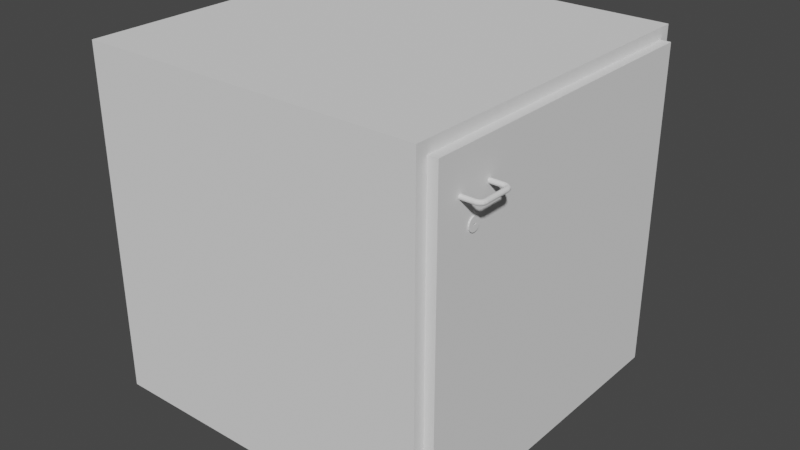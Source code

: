 # Source: Armario_cidos_bases.blend  (saved by Blender 2.90.8; exported with 4.5.12 LTS)
import bpy
from mathutils import Matrix  # noqa: F401  (used for matrix-valued properties, if any)

bpy.ops.wm.read_factory_settings(use_empty=True)
scene = bpy.context.scene
scene.name = 'Scene'

# ---- collections
col_collection = bpy.data.collections.new('Collection'); scene.collection.children.link(col_collection)

# ---- world
world_world = bpy.data.worlds.new('World'); scene.world = world_world
world_world.use_nodes = True; world_world.node_tree.nodes.clear()
_N = world_world.node_tree.nodes; _L = world_world.node_tree.links
n0 = _N.new('ShaderNodeOutputWorld'); n0.name = 'World Output'; n0.location = (300, 300)
n1 = _N.new('ShaderNodeBackground'); n1.name = 'Background'; n1.location = (10, 300)
n1.inputs[0].default_value = (0.05088, 0.05088, 0.05088, 1.0)
_L.new(n1.outputs[0], n0.inputs[0])
n0.is_active_output = True
world_world.color = (0.05088, 0.05088, 0.05088)
world_world.use_sun_shadow = False
world_world.sun_shadow_jitter_overblur = 0.0

# ---- meshes
me_cube_001 = bpy.data.meshes.new('Cube.001')
me_cube_001.from_pydata([(-0.375, -0.375, 0.0), (0.342, -0.35, 0.025), (-0.35, -0.35, 0.025), (0.342, -0.35, 0.725), (-0.375, -0.375, 0.75), (0.342, 0.35, 0.025), (-0.35, -0.35, 0.725), (0.342, 0.35, 0.725), (-0.375, 0.375, 0.0), (-0.35, 0.35, 0.025), (-0.375, 0.375, 0.75), (-0.35, 0.35, 0.725), (0.375, -0.375, 0.0), (0.35, -0.35, 0.025), (0.375, -0.375, 0.75), (0.35, -0.35, 0.725), (0.375, 0.375, 0.0), (0.35, 0.35, 0.025), (0.375, 0.375, 0.75), (0.35, 0.35, 0.725), (-0.3518, 0.3518, 0.0), (-0.3518, -0.3518, 0.0), (0.3518, 0.3518, 0.0), (0.3518, -0.3518, 0.0), (0.375, 0.35, 0.025), (0.375, -0.35, 0.725), (0.375, 0.35, 0.725), (0.375, -0.35, 0.025)], [], [(0, 4, 10, 8), (8, 10, 18, 16), (12, 14, 4, 0), (18, 10, 4, 14), (8, 16, 22, 20), (16, 12, 23, 22), (0, 8, 20, 21), (12, 0, 21, 23), (22, 23, 21, 20), (16, 18, 14, 12, 27, 25, 26, 24), (27, 12, 16, 24), (2, 9, 11, 6), (7, 11, 9, 5), (5, 17, 19, 7), (2, 6, 3, 1), (13, 1, 3, 15), (5, 9, 2, 1), (13, 17, 5, 1), (6, 11, 7, 3), (7, 19, 15, 3), (24, 26, 19, 17), (15, 25, 27, 13), (24, 17, 13, 27), (19, 26, 25, 15)])
_uv = me_cube_001.uv_layers.new(name='UVMap')
_uv.uv.foreach_set('vector', [0.375, 0.0, 0.625, 0.0, 0.625, 0.25, 0.375, 0.25, 0.375, 0.25, 0.625, 0.25, 0.625, 0.5, 0.375, 0.5, 0.375, 0.75, 0.625, 0.75, 0.625, 1.0, 0.375, 1.0, 0.625, 0.5, 0.875, 0.5, 0.875, 0.75, 0.625, 0.75, 0.375, 0.25, 0.375, 0.5, 0.375, 0.5, 0.375, 0.25, 0.375, 0.5, 0.375, 0.75, 0.375, 0.75, 0.375, 0.5, 0.375, 0.0, 0.375, 0.25, 0.375, 0.25, 0.375, 0.0, 0.375, 0.75, 0.375, 1.0, 0.375, 1.0, 0.375, 0.75, 0.375, 0.5, 0.375, 0.75, 0.375, 1.0, 0.375, 0.25, 0.375, 0.5, 0.625, 0.5, 0.625, 0.75, 0.375, 0.75, 0.3833, 0.7417, 0.6167, 0.7417, 0.6167, 0.5083, 0.3833, 0.5083, 0.3833, 0.7417, 0.375, 0.75, 0.375, 0.5, 0.3833, 0.5083, 0.375, 0.0, 0.375, 0.25, 0.625, 0.25, 0.625, 0.0, 0.625, 0.4971, 0.625, 0.25, 0.375, 0.25, 0.375, 0.4971, 0.375, 0.4971, 0.375, 0.5, 0.625, 0.5, 0.625, 0.4971, 0.375, 1.0, 0.625, 1.0, 0.625, 0.7529, 0.375, 0.7529, 0.375, 0.75, 0.375, 0.7529, 0.625, 0.7529, 0.625, 0.75, 0.3721, 0.5, 0.125, 0.5, 0.125, 0.75, 0.3721, 0.75, 0.375, 0.75, 0.375, 0.5, 0.3721, 0.5, 0.3721, 0.75, 0.875, 0.75, 0.875, 0.5, 0.6279, 0.5, 0.6279, 0.75, 0.6279, 0.5, 0.625, 0.5, 0.625, 0.75, 0.6279, 0.75, 0.375, 0.4189, 0.625, 0.4189, 0.625, 0.291, 0.375, 0.291, 0.625, 0.959, 0.625, 0.8311, 0.375, 0.8311, 0.375, 0.959, 0.2939, 0.5, 0.166, 0.5, 0.166, 0.75, 0.2939, 0.75, 0.834, 0.5, 0.7061, 0.5, 0.7061, 0.75, 0.834, 0.75])
me_cube_001.use_mirror_x = True
me_cube_001.update()
me_cube_002 = bpy.data.meshes.new('Cube.002')
me_cube_002.from_pydata([(-0.35, -0.35, -0.35), (-0.35, -0.35, 0.35), (-0.35, 0.35, -0.35), (-0.35, 0.35, 0.35), (0.35, -0.35, -0.35), (0.35, -0.35, 0.35), (0.35, 0.35, -0.35), (0.35, 0.35, 0.35)], [], [(0, 1, 3, 2), (2, 3, 7, 6), (6, 7, 5, 4), (4, 5, 1, 0), (2, 6, 4, 0), (7, 3, 1, 5)])
_uv = me_cube_002.uv_layers.new(name='UVMap')
_uv.uv.foreach_set('vector', [0.375, 0.0, 0.625, 0.0, 0.625, 0.25, 0.375, 0.25, 0.375, 0.25, 0.625, 0.25, 0.625, 0.5, 0.375, 0.5, 0.375, 0.5, 0.625, 0.5, 0.625, 0.75, 0.375, 0.75, 0.375, 0.75, 0.625, 0.75, 0.625, 1.0, 0.375, 1.0, 0.125, 0.5, 0.375, 0.5, 0.375, 0.75, 0.125, 0.75, 0.625, 0.5, 0.875, 0.5, 0.875, 0.75, 0.625, 0.75])
me_cube_002.use_mirror_x = True
me_cube_002.update()
me_plane_001 = bpy.data.meshes.new('Plane.001')
me_plane_001.from_pydata([(-0.00433, 0.07276, 6.538e-10), (-0.0025, 0.07093, 3.775e-10), (-2.007e-09, 0.07026, 3.36e-16), (0.0025, 0.07093, -3.775e-10), (0.00433, 0.07276, -6.538e-10), (0.005, 0.07526, -7.55e-10), (0.00433, 0.07776, -6.538e-10), (0.0025, 0.07959, -3.775e-10), (4.55e-09, 0.08026, -7.2e-16), (-0.0025, 0.07959, 3.775e-10), (-0.00433, 0.07776, 6.538e-10), (-0.005, 0.07526, 7.55e-10), (-0.00433, 0.07278, 0.02861), (-0.0025, 0.07096, 0.02837), (1.289e-10, 0.0703, 0.02829), (0.0025, 0.07096, 0.02837), (0.00433, 0.07278, 0.02861), (0.005, 0.07526, 0.02894), (0.00433, 0.07774, 0.02927), (0.0025, 0.07955, 0.02951), (6.784e-09, 0.08021, 0.02959), (-0.0025, 0.07955, 0.02951), (-0.00433, 0.07774, 0.02927), (-0.005, 0.07526, 0.02894), (-0.00433, 0.07171, 0.03283), (-0.0025, 0.07013, 0.03191), (3.775e-10, 0.06955, 0.03158), (0.0025, 0.07013, 0.03191), (0.00433, 0.07171, 0.03283), (0.005, 0.07388, 0.03408), (0.00433, 0.07605, 0.03533), (0.0025, 0.07763, 0.03624), (7.311e-09, 0.07821, 0.03658), (-0.0025, 0.07763, 0.03624), (-0.00433, 0.07605, 0.03533), (-0.005, 0.07388, 0.03408), (-0.00433, 0.06887, 0.03568), (-0.0025, 0.06795, 0.03409), (5.233e-10, 0.06762, 0.03351), (0.0025, 0.06795, 0.03409), (0.00433, 0.06887, 0.03568), (0.005, 0.07012, 0.03784), (0.00433, 0.07137, 0.04001), (0.0025, 0.07228, 0.04159), (7.734e-09, 0.07262, 0.04217), (-0.0025, 0.07228, 0.04159), (-0.00433, 0.07137, 0.04001), (-0.005, 0.07012, 0.03784), (-0.00433, 0.06465, 0.03674), (-0.0025, 0.06441, 0.03493), (5.8e-10, 0.06433, 0.03426), (0.0025, 0.06441, 0.03493), (0.00433, 0.06465, 0.03674), (0.005, 0.06498, 0.03922), (0.00433, 0.0653, 0.0417), (0.0025, 0.06554, 0.04351), (7.885e-09, 0.06563, 0.04418), (-0.0025, 0.06554, 0.04351), (-0.00433, 0.0653, 0.0417), (-0.005, 0.06498, 0.03922), (-0.00433, 0.0106, 0.03674), (-0.0025, 0.01084, 0.03493), (5.8e-10, 0.01093, 0.03426), (0.0025, 0.01084, 0.03493), (0.00433, 0.0106, 0.03674), (0.005, 0.01028, 0.03922), (0.00433, 0.009952, 0.0417), (0.0025, 0.009713, 0.04351), (7.885e-09, 0.009626, 0.04418), (-0.0025, 0.009713, 0.04351), (-0.00433, 0.009952, 0.0417), (-0.005, 0.01028, 0.03922), (-0.00433, 0.006389, 0.03568), (-0.0025, 0.007304, 0.03409), (5.233e-10, 0.007639, 0.03351), (0.0025, 0.007304, 0.03409), (0.00433, 0.006389, 0.03568), (0.005, 0.005139, 0.03784), (0.00433, 0.003889, 0.04001), (0.0025, 0.002974, 0.04159), (7.734e-09, 0.002639, 0.04217), (-0.0025, 0.002974, 0.04159), (-0.00433, 0.003889, 0.04001), (-0.005, 0.005139, 0.03784), (-0.00433, 0.003542, 0.03283), (-0.0025, 0.005127, 0.03191), (3.775e-10, 0.005707, 0.03158), (0.0025, 0.005127, 0.03191), (0.00433, 0.003542, 0.03283), (0.005, 0.001377, 0.03408), (0.00433, -0.000788, 0.03533), (0.0025, -0.002373, 0.03624), (7.311e-09, -0.002953, 0.03658), (-0.0025, -0.002373, 0.03624), (-0.00433, -0.000788, 0.03533), (-0.005, 0.001377, 0.03408), (-0.00433, 0.002479, 0.02861), (-0.0025, 0.004293, 0.02837), (1.289e-10, 0.004957, 0.02829), (0.0025, 0.004293, 0.02837), (0.00433, 0.002479, 0.02861), (0.005, 3.595e-09, 0.02894), (0.00433, -0.002479, 0.02927), (0.0025, -0.004293, 0.02951), (6.784e-09, -0.004957, 0.02959), (-0.0025, -0.004293, 0.02951), (-0.00433, -0.002479, 0.02927), (-0.005, -4.343e-09, 0.02894), (-0.00433, 0.0025, -1.118e-10), (-0.0025, 0.00433, -1.936e-10), (-2.007e-09, 0.005, -2.235e-10), (0.0025, 0.00433, -1.936e-10), (0.00433, 0.0025, -1.118e-10), (0.005, 3.576e-09, -3.073e-16), (0.00433, -0.0025, 1.118e-10), (0.0025, -0.00433, 1.936e-10), (4.55e-09, -0.005, 2.235e-10), (-0.0025, -0.00433, 1.936e-10), (-0.00433, -0.0025, 1.118e-10), (-0.005, -4.331e-09, 3.411e-16)], [], [(0, 12, 23, 11), (1, 13, 12, 0), (2, 14, 13, 1), (3, 15, 14, 2), (4, 16, 15, 3), (5, 17, 16, 4), (6, 18, 17, 5), (7, 19, 18, 6), (8, 20, 19, 7), (9, 21, 20, 8), (10, 22, 21, 9), (11, 23, 22, 10), (12, 24, 35, 23), (13, 25, 24, 12), (14, 26, 25, 13), (15, 27, 26, 14), (16, 28, 27, 15), (17, 29, 28, 16), (18, 30, 29, 17), (19, 31, 30, 18), (20, 32, 31, 19), (21, 33, 32, 20), (22, 34, 33, 21), (23, 35, 34, 22), (24, 36, 47, 35), (25, 37, 36, 24), (26, 38, 37, 25), (27, 39, 38, 26), (28, 40, 39, 27), (29, 41, 40, 28), (30, 42, 41, 29), (31, 43, 42, 30), (32, 44, 43, 31), (33, 45, 44, 32), (34, 46, 45, 33), (35, 47, 46, 34), (36, 48, 59, 47), (37, 49, 48, 36), (38, 50, 49, 37), (39, 51, 50, 38), (40, 52, 51, 39), (41, 53, 52, 40), (42, 54, 53, 41), (43, 55, 54, 42), (44, 56, 55, 43), (45, 57, 56, 44), (46, 58, 57, 45), (47, 59, 58, 46), (48, 60, 71, 59), (49, 61, 60, 48), (50, 62, 61, 49), (51, 63, 62, 50), (52, 64, 63, 51), (53, 65, 64, 52), (54, 66, 65, 53), (55, 67, 66, 54), (56, 68, 67, 55), (57, 69, 68, 56), (58, 70, 69, 57), (59, 71, 70, 58), (60, 72, 83, 71), (61, 73, 72, 60), (62, 74, 73, 61), (63, 75, 74, 62), (64, 76, 75, 63), (65, 77, 76, 64), (66, 78, 77, 65), (67, 79, 78, 66), (68, 80, 79, 67), (69, 81, 80, 68), (70, 82, 81, 69), (71, 83, 82, 70), (72, 84, 95, 83), (73, 85, 84, 72), (74, 86, 85, 73), (75, 87, 86, 74), (76, 88, 87, 75), (77, 89, 88, 76), (78, 90, 89, 77), (79, 91, 90, 78), (80, 92, 91, 79), (81, 93, 92, 80), (82, 94, 93, 81), (83, 95, 94, 82), (84, 96, 107, 95), (85, 97, 96, 84), (86, 98, 97, 85), (87, 99, 98, 86), (88, 100, 99, 87), (89, 101, 100, 88), (90, 102, 101, 89), (91, 103, 102, 90), (92, 104, 103, 91), (93, 105, 104, 92), (94, 106, 105, 93), (95, 107, 106, 94), (96, 108, 119, 107), (97, 109, 108, 96), (98, 110, 109, 97), (99, 111, 110, 98), (100, 112, 111, 99), (101, 113, 112, 100), (102, 114, 113, 101), (103, 115, 114, 102), (104, 116, 115, 103), (105, 117, 116, 104), (106, 118, 117, 105), (107, 119, 118, 106)])
_uv = me_plane_001.uv_layers.new(name='UVMap')
_uv.uv.foreach_set('vector', [0.0, 1.0, 0.1111, 1.0, 0.1111, 0.9167, 0.0, 0.9167, 0.0, 0.08333, 0.1111, 0.08333, 0.1111, 0.0, 0.0, 0.0, 0.0, 0.1667, 0.1111, 0.1667, 0.1111, 0.08333, 0.0, 0.08333, 0.0, 0.25, 0.1111, 0.25, 0.1111, 0.1667, 0.0, 0.1667, 0.0, 0.3333, 0.1111, 0.3333, 0.1111, 0.25, 0.0, 0.25, 0.0, 0.4167, 0.1111, 0.4167, 0.1111, 0.3333, 0.0, 0.3333, 0.0, 0.5, 0.1111, 0.5, 0.1111, 0.4167, 0.0, 0.4167, 0.0, 0.5833, 0.1111, 0.5833, 0.1111, 0.5, 0.0, 0.5, 0.0, 0.6667, 0.1111, 0.6667, 0.1111, 0.5833, 0.0, 0.5833, 0.0, 0.75, 0.1111, 0.75, 0.1111, 0.6667, 0.0, 0.6667, 0.0, 0.8333, 0.1111, 0.8333, 0.1111, 0.75, 0.0, 0.75, 0.0, 0.9167, 0.1111, 0.9167, 0.1111, 0.8333, 0.0, 0.8333, 0.1111, 1.0, 0.2222, 1.0, 0.2222, 0.9167, 0.1111, 0.9167, 0.1111, 0.08333, 0.2222, 0.08333, 0.2222, 0.0, 0.1111, 0.0, 0.1111, 0.1667, 0.2222, 0.1667, 0.2222, 0.08333, 0.1111, 0.08333, 0.1111, 0.25, 0.2222, 0.25, 0.2222, 0.1667, 0.1111, 0.1667, 0.1111, 0.3333, 0.2222, 0.3333, 0.2222, 0.25, 0.1111, 0.25, 0.1111, 0.4167, 0.2222, 0.4167, 0.2222, 0.3333, 0.1111, 0.3333, 0.1111, 0.5, 0.2222, 0.5, 0.2222, 0.4167, 0.1111, 0.4167, 0.1111, 0.5833, 0.2222, 0.5833, 0.2222, 0.5, 0.1111, 0.5, 0.1111, 0.6667, 0.2222, 0.6667, 0.2222, 0.5833, 0.1111, 0.5833, 0.1111, 0.75, 0.2222, 0.75, 0.2222, 0.6667, 0.1111, 0.6667, 0.1111, 0.8333, 0.2222, 0.8333, 0.2222, 0.75, 0.1111, 0.75, 0.1111, 0.9167, 0.2222, 0.9167, 0.2222, 0.8333, 0.1111, 0.8333, 0.2222, 1.0, 0.3333, 1.0, 0.3333, 0.9167, 0.2222, 0.9167, 0.2222, 0.08333, 0.3333, 0.08333, 0.3333, 0.0, 0.2222, 0.0, 0.2222, 0.1667, 0.3333, 0.1667, 0.3333, 0.08333, 0.2222, 0.08333, 0.2222, 0.25, 0.3333, 0.25, 0.3333, 0.1667, 0.2222, 0.1667, 0.2222, 0.3333, 0.3333, 0.3333, 0.3333, 0.25, 0.2222, 0.25, 0.2222, 0.4167, 0.3333, 0.4167, 0.3333, 0.3333, 0.2222, 0.3333, 0.2222, 0.5, 0.3333, 0.5, 0.3333, 0.4167, 0.2222, 0.4167, 0.2222, 0.5833, 0.3333, 0.5833, 0.3333, 0.5, 0.2222, 0.5, 0.2222, 0.6667, 0.3333, 0.6667, 0.3333, 0.5833, 0.2222, 0.5833, 0.2222, 0.75, 0.3333, 0.75, 0.3333, 0.6667, 0.2222, 0.6667, 0.2222, 0.8333, 0.3333, 0.8333, 0.3333, 0.75, 0.2222, 0.75, 0.2222, 0.9167, 0.3333, 0.9167, 0.3333, 0.8333, 0.2222, 0.8333, 0.3333, 1.0, 0.4444, 1.0, 0.4444, 0.9167, 0.3333, 0.9167, 0.3333, 0.08333, 0.4444, 0.08333, 0.4444, 0.0, 0.3333, 0.0, 0.3333, 0.1667, 0.4444, 0.1667, 0.4444, 0.08333, 0.3333, 0.08333, 0.3333, 0.25, 0.4444, 0.25, 0.4444, 0.1667, 0.3333, 0.1667, 0.3333, 0.3333, 0.4444, 0.3333, 0.4444, 0.25, 0.3333, 0.25, 0.3333, 0.4167, 0.4444, 0.4167, 0.4444, 0.3333, 0.3333, 0.3333, 0.3333, 0.5, 0.4444, 0.5, 0.4444, 0.4167, 0.3333, 0.4167, 0.3333, 0.5833, 0.4444, 0.5833, 0.4444, 0.5, 0.3333, 0.5, 0.3333, 0.6667, 0.4444, 0.6667, 0.4444, 0.5833, 0.3333, 0.5833, 0.3333, 0.75, 0.4444, 0.75, 0.4444, 0.6667, 0.3333, 0.6667, 0.3333, 0.8333, 0.4444, 0.8333, 0.4444, 0.75, 0.3333, 0.75, 0.3333, 0.9167, 0.4444, 0.9167, 0.4444, 0.8333, 0.3333, 0.8333, 0.4444, 1.0, 0.5556, 1.0, 0.5556, 0.9167, 0.4444, 0.9167, 0.4444, 0.08333, 0.5556, 0.08333, 0.5556, 0.0, 0.4444, 0.0, 0.4444, 0.1667, 0.5556, 0.1667, 0.5556, 0.08333, 0.4444, 0.08333, 0.4444, 0.25, 0.5556, 0.25, 0.5556, 0.1667, 0.4444, 0.1667, 0.4444, 0.3333, 0.5556, 0.3333, 0.5556, 0.25, 0.4444, 0.25, 0.4444, 0.4167, 0.5556, 0.4167, 0.5556, 0.3333, 0.4444, 0.3333, 0.4444, 0.5, 0.5556, 0.5, 0.5556, 0.4167, 0.4444, 0.4167, 0.4444, 0.5833, 0.5556, 0.5833, 0.5556, 0.5, 0.4444, 0.5, 0.4444, 0.6667, 0.5556, 0.6667, 0.5556, 0.5833, 0.4444, 0.5833, 0.4444, 0.75, 0.5556, 0.75, 0.5556, 0.6667, 0.4444, 0.6667, 0.4444, 0.8333, 0.5556, 0.8333, 0.5556, 0.75, 0.4444, 0.75, 0.4444, 0.9167, 0.5556, 0.9167, 0.5556, 0.8333, 0.4444, 0.8333, 0.5556, 1.0, 0.6667, 1.0, 0.6667, 0.9167, 0.5556, 0.9167, 0.5556, 0.08333, 0.6667, 0.08333, 0.6667, 0.0, 0.5556, 0.0, 0.5556, 0.1667, 0.6667, 0.1667, 0.6667, 0.08333, 0.5556, 0.08333, 0.5556, 0.25, 0.6667, 0.25, 0.6667, 0.1667, 0.5556, 0.1667, 0.5556, 0.3333, 0.6667, 0.3333, 0.6667, 0.25, 0.5556, 0.25, 0.5556, 0.4167, 0.6667, 0.4167, 0.6667, 0.3333, 0.5556, 0.3333, 0.5556, 0.5, 0.6667, 0.5, 0.6667, 0.4167, 0.5556, 0.4167, 0.5556, 0.5833, 0.6667, 0.5833, 0.6667, 0.5, 0.5556, 0.5, 0.5556, 0.6667, 0.6667, 0.6667, 0.6667, 0.5833, 0.5556, 0.5833, 0.5556, 0.75, 0.6667, 0.75, 0.6667, 0.6667, 0.5556, 0.6667, 0.5556, 0.8333, 0.6667, 0.8333, 0.6667, 0.75, 0.5556, 0.75, 0.5556, 0.9167, 0.6667, 0.9167, 0.6667, 0.8333, 0.5556, 0.8333, 0.6667, 1.0, 0.7778, 1.0, 0.7778, 0.9167, 0.6667, 0.9167, 0.6667, 0.08333, 0.7778, 0.08333, 0.7778, 0.0, 0.6667, 0.0, 0.6667, 0.1667, 0.7778, 0.1667, 0.7778, 0.08333, 0.6667, 0.08333, 0.6667, 0.25, 0.7778, 0.25, 0.7778, 0.1667, 0.6667, 0.1667, 0.6667, 0.3333, 0.7778, 0.3333, 0.7778, 0.25, 0.6667, 0.25, 0.6667, 0.4167, 0.7778, 0.4167, 0.7778, 0.3333, 0.6667, 0.3333, 0.6667, 0.5, 0.7778, 0.5, 0.7778, 0.4167, 0.6667, 0.4167, 0.6667, 0.5833, 0.7778, 0.5833, 0.7778, 0.5, 0.6667, 0.5, 0.6667, 0.6667, 0.7778, 0.6667, 0.7778, 0.5833, 0.6667, 0.5833, 0.6667, 0.75, 0.7778, 0.75, 0.7778, 0.6667, 0.6667, 0.6667, 0.6667, 0.8333, 0.7778, 0.8333, 0.7778, 0.75, 0.6667, 0.75, 0.6667, 0.9167, 0.7778, 0.9167, 0.7778, 0.8333, 0.6667, 0.8333, 0.7778, 1.0, 0.8889, 1.0, 0.8889, 0.9167, 0.7778, 0.9167, 0.7778, 0.08333, 0.8889, 0.08333, 0.8889, 0.0, 0.7778, 0.0, 0.7778, 0.1667, 0.8889, 0.1667, 0.8889, 0.08333, 0.7778, 0.08333, 0.7778, 0.25, 0.8889, 0.25, 0.8889, 0.1667, 0.7778, 0.1667, 0.7778, 0.3333, 0.8889, 0.3333, 0.8889, 0.25, 0.7778, 0.25, 0.7778, 0.4167, 0.8889, 0.4167, 0.8889, 0.3333, 0.7778, 0.3333, 0.7778, 0.5, 0.8889, 0.5, 0.8889, 0.4167, 0.7778, 0.4167, 0.7778, 0.5833, 0.8889, 0.5833, 0.8889, 0.5, 0.7778, 0.5, 0.7778, 0.6667, 0.8889, 0.6667, 0.8889, 0.5833, 0.7778, 0.5833, 0.7778, 0.75, 0.8889, 0.75, 0.8889, 0.6667, 0.7778, 0.6667, 0.7778, 0.8333, 0.8889, 0.8333, 0.8889, 0.75, 0.7778, 0.75, 0.7778, 0.9167, 0.8889, 0.9167, 0.8889, 0.8333, 0.7778, 0.8333, 0.8889, 1.0, 1.0, 1.0, 1.0, 0.9167, 0.8889, 0.9167, 0.8889, 0.08333, 1.0, 0.08333, 1.0, 0.0, 0.8889, 0.0, 0.8889, 0.1667, 1.0, 0.1667, 1.0, 0.08333, 0.8889, 0.08333, 0.8889, 0.25, 1.0, 0.25, 1.0, 0.1667, 0.8889, 0.1667, 0.8889, 0.3333, 1.0, 0.3333, 1.0, 0.25, 0.8889, 0.25, 0.8889, 0.4167, 1.0, 0.4167, 1.0, 0.3333, 0.8889, 0.3333, 0.8889, 0.5, 1.0, 0.5, 1.0, 0.4167, 0.8889, 0.4167, 0.8889, 0.5833, 1.0, 0.5833, 1.0, 0.5, 0.8889, 0.5, 0.8889, 0.6667, 1.0, 0.6667, 1.0, 0.5833, 0.8889, 0.5833, 0.8889, 0.75, 1.0, 0.75, 1.0, 0.6667, 0.8889, 0.6667, 0.8889, 0.8333, 1.0, 0.8333, 1.0, 0.75, 0.8889, 0.75, 0.8889, 0.9167, 1.0, 0.9167, 1.0, 0.8333, 0.8889, 0.8333])
me_plane_001.use_mirror_x = True
me_plane_001.auto_texspace = False
me_plane_001.update()
me_cylinder = bpy.data.meshes.new('Cylinder')
me_cylinder.from_pydata([(1.49e-08, 0.025, -0.0025), (1.49e-08, 0.025, 0.0025), (0.009567, 0.0231, -0.0025), (0.009567, 0.0231, 0.0025), (0.01768, 0.01768, -0.0025), (0.01768, 0.01768, 0.0025), (0.0231, 0.009567, -0.0025), (0.0231, 0.009567, 0.0025), (0.025, 2.98e-08, -0.0025), (0.025, 2.98e-08, 0.0025), (-0.025, 2.98e-08, -0.0025), (-0.025, 2.98e-08, 0.0025), (-0.0231, 0.009567, -0.0025), (-0.0231, 0.009567, 0.0025), (-0.01768, 0.01768, -0.0025), (-0.01768, 0.01768, 0.0025), (-0.009567, 0.0231, -0.0025), (-0.009567, 0.0231, 0.0025), (4.795e-05, 0.007445, 0.0025), (0.0004344, 0.007445, 0.0025), (0.002081, 0.007445, 0.0025), (0.002081, 0.003084, 0.0025), (0.002081, 4.936e-08, 0.0025), (-0.001898, 4.936e-08, 0.0025), (-0.001898, 0.003084, 0.0025), (-0.001898, 0.00752, 0.0025), (-0.0003592, 0.007445, 0.0025), (0.0004344, 0.007445, -0.0025), (4.795e-05, 0.007445, -0.0025), (0.002081, 0.007445, -0.0025), (0.002081, 0.003084, -0.0025), (0.002081, 4.936e-08, -0.0025), (-0.001898, 0.003084, -0.0025), (-0.001898, 4.936e-08, -0.0025), (-0.001898, 0.00752, -0.0025), (-0.0003592, 0.007445, -0.0025)], [], [(0, 1, 3, 2), (2, 3, 5, 4), (4, 5, 7, 6), (6, 7, 9, 8), (10, 11, 13, 12), (12, 13, 15, 14), (14, 15, 17, 16), (16, 17, 1, 0), (1, 17, 26, 18), (9, 7, 21, 22), (15, 13, 24, 25), (5, 3, 19, 20), (17, 15, 25, 26), (7, 5, 20, 21), (3, 1, 18, 19), (13, 11, 23, 24), (22, 21, 30, 31), (27, 28, 35, 34, 32, 33, 31, 30, 29), (19, 18, 28, 27), (18, 26, 35, 28), (24, 23, 33, 32), (20, 19, 27, 29), (25, 24, 32, 34), (21, 20, 29, 30), (26, 25, 34, 35)])
_uv = me_cylinder.uv_layers.new(name='UVMap')
_uv.uv.foreach_set('vector', [1.0, 0.5, 1.0, 1.0, 0.9375, 1.0, 0.9375, 0.5, 0.9375, 0.5, 0.9375, 1.0, 0.875, 1.0, 0.875, 0.5, 0.875, 0.5, 0.875, 1.0, 0.8125, 1.0, 0.8125, 0.5, 0.8125, 0.5, 0.8125, 1.0, 0.75, 1.0, 0.75, 0.5, 0.25, 0.5, 0.25, 1.0, 0.1875, 1.0, 0.1875, 0.5, 0.1875, 0.5, 0.1875, 1.0, 0.125, 1.0, 0.125, 0.5, 0.125, 0.5, 0.125, 1.0, 0.0625, 1.0, 0.0625, 0.5, 0.0625, 0.5, 0.0625, 1.0, 0.0, 1.0, 0.0, 0.5, 0.0, 1.0, 0.0625, 1.0, 0.0625, 1.0, 0.0, 1.0, 0.75, 1.0, 0.8125, 1.0, 0.8125, 1.0, 0.75, 1.0, 0.125, 1.0, 0.1875, 1.0, 0.1875, 1.0, 0.125, 1.0, 0.875, 1.0, 0.9375, 1.0, 0.9375, 1.0, 0.875, 1.0, 0.0625, 1.0, 0.125, 1.0, 0.125, 1.0, 0.0625, 1.0, 0.8125, 1.0, 0.875, 1.0, 0.875, 1.0, 0.8125, 1.0, 0.9375, 1.0, 1.0, 1.0, 1.0, 1.0, 0.9375, 1.0, 0.1875, 1.0, 0.25, 1.0, 0.25, 1.0, 0.1875, 1.0, 0.75, 1.0, 0.8125, 1.0, 0.8125, 1.0, 0.75, 1.0, 0.9375, 1.0, 0.0, 1.0, 0.0625, 1.0, 0.125, 1.0, 0.1875, 1.0, 0.25, 1.0, 0.75, 1.0, 0.8125, 1.0, 0.875, 1.0, 0.9375, 1.0, 1.0, 1.0, 1.0, 1.0, 0.9375, 1.0, 0.0, 1.0, 0.0625, 1.0, 0.0625, 1.0, 0.0, 1.0, 0.1875, 1.0, 0.25, 1.0, 0.25, 1.0, 0.1875, 1.0, 0.875, 1.0, 0.9375, 1.0, 0.9375, 1.0, 0.875, 1.0, 0.125, 1.0, 0.1875, 1.0, 0.1875, 1.0, 0.125, 1.0, 0.8125, 1.0, 0.875, 1.0, 0.875, 1.0, 0.8125, 1.0, 0.0625, 1.0, 0.125, 1.0, 0.125, 1.0, 0.0625, 1.0])
me_cylinder.use_mirror_x = True
me_cylinder.update()
me_cube_003 = bpy.data.meshes.new('Cube.003')
me_cube_003.from_pydata([(-0.3518, 0.3518, -0.375), (-0.3518, -0.3518, -0.375), (0.3518, 0.3518, -0.375), (0.3518, -0.3518, -0.375), (-0.3518, 0.3518, -0.4016), (-0.3518, -0.3518, -0.4016), (0.3518, 0.3518, -0.4016), (0.3518, -0.3518, -0.4016)], [], [(2, 3, 7, 6), (4, 6, 7, 5), (1, 0, 4, 5), (3, 1, 5, 7), (0, 2, 6, 4)])
_uv = me_cube_003.uv_layers.new(name='UVMap')
_uv.uv.foreach_set('vector', [0.375, 0.5, 0.375, 0.75, 0.375, 0.75, 0.375, 0.5, 0.125, 0.5, 0.375, 0.5, 0.375, 0.75, 0.125, 0.75, 0.375, 0.0, 0.375, 0.25, 0.375, 0.25, 0.375, 0.0, 0.375, 0.75, 0.375, 1.0, 0.375, 1.0, 0.375, 0.75, 0.375, 0.25, 0.375, 0.5, 0.375, 0.5, 0.375, 0.25])
me_cube_003.use_mirror_x = True
me_cube_003.update()

# ---- objects
ob_cube = bpy.data.objects.new('Cube', me_cube_001)
ob_cube_001 = bpy.data.objects.new('Cube.001', me_cube_002)
ob_agarre = bpy.data.objects.new('Agarre', me_plane_001)
ob_cylinder = bpy.data.objects.new('Cylinder', me_cylinder)
ob_bottom = bpy.data.objects.new('Bottom', me_cube_003)

# ---- transforms, parenting, visibility, modifiers, constraints
ob_cube.location = (0.0, 0.0, -0.375)
ob_cube.lineart.crease_threshold = 0.0
ob_cube.use_mesh_mirror_x = True
ob_cube_001.location = (0.3856, 0.0, 0.0)
ob_cube_001.scale = (0.03028, 1.0, 1.0)
ob_cube_001.lineart.crease_threshold = 0.0
ob_cube_001.use_mesh_mirror_x = True
ob_agarre.location = (0.3962, -0.2958, 0.2699)
ob_agarre.rotation_euler = (-0.0, 1.571, 0.0)
ob_agarre.lineart.crease_threshold = 0.0
ob_agarre.use_mesh_mirror_x = True
ob_cylinder.location = (0.3977, -0.2607, 0.2111)
ob_cylinder.rotation_euler = (-0.0, 1.571, 0.0)
ob_cylinder.scale = (0.5666, 0.5666, 0.5666)
ob_cylinder.lineart.crease_threshold = 0.0
ob_cylinder.use_mesh_mirror_x = True
_m = ob_cylinder.modifiers.new('Mirror', 'MIRROR')
_m.use_axis = (False, True, False)
ob_bottom.location = (0.0, 0.0, 0.0)
ob_bottom.lineart.crease_threshold = 0.0
ob_bottom.use_mesh_mirror_x = True

# ---- collection membership
col_collection.objects.link(ob_cube)
col_collection.objects.link(ob_cube_001)
col_collection.objects.link(ob_agarre)
col_collection.objects.link(ob_cylinder)
col_collection.objects.link(ob_bottom)

# ---- scene / render settings (as saved in the file)
scene.frame_start = 1; scene.frame_end = 250; scene.frame_set(1)
scene.render.engine = 'BLENDER_EEVEE_NEXT'
scene.cycles.use_denoising = False
scene.cycles.samples = 128
scene.cycles.sampling_pattern = 'TABULATED_SOBOL'
scene.cycles.use_adaptive_sampling = False
scene.cycles.use_light_tree = False
scene.view_settings.view_transform = 'Filmic'
bpy.context.view_layer.update()

# ---- added for rendering (the .blend has no active camera and no usable light): camera, sun
cam_auto = bpy.data.cameras.new('AutoCamera')
cam_auto.lens = 50.0
cam_auto.sensor_width = 36.0
cam_auto.clip_end = 1000.0
ob_auto_camera = bpy.data.objects.new('AutoCamera', cam_auto)
scene.collection.objects.link(ob_auto_camera)
ob_auto_camera.location = (1.2845, -1.50215, 0.988141)
ob_auto_camera.rotation_euler = (1.09748, -7.21219e-08, 0.694738)
scene.camera = ob_auto_camera
light_auto_sun = bpy.data.lights.new('AutoSun', 'SUN')
light_auto_sun.energy = 3.0
light_auto_sun.angle = 0.0523599
ob_auto_sun = bpy.data.objects.new('AutoSun', light_auto_sun)
scene.collection.objects.link(ob_auto_sun)
ob_auto_sun.rotation_euler = (0.872665, 0.174533, 0.523599)
bpy.context.view_layer.update()
